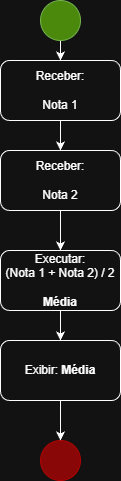

The diagram above was exported from draw.io. Its source (the exported page's mxGraphModel, read from the mxfile embedded in the PNG):
<mxGraphModel dx="1106" dy="615" grid="1" gridSize="10" guides="1" tooltips="1" connect="1" arrows="1" fold="1" page="1" pageScale="1" pageWidth="827" pageHeight="1169" math="0" shadow="0">
  <root>
    <mxCell id="0" />
    <mxCell id="1" parent="0" />
    <mxCell id="KzmOfLPcIA_biS8l23_8-4" edge="1" parent="1" source="KzmOfLPcIA_biS8l23_8-1" style="edgeStyle=orthogonalEdgeStyle;rounded=0;orthogonalLoop=1;jettySize=auto;html=1;" target="KzmOfLPcIA_biS8l23_8-3">
      <mxGeometry relative="1" as="geometry" />
    </mxCell>
    <mxCell id="KzmOfLPcIA_biS8l23_8-1" parent="1" style="ellipse;whiteSpace=wrap;html=1;aspect=fixed;fillColor=#60a917;fontColor=#ffffff;strokeColor=#2D7600;" value="" vertex="1">
      <mxGeometry height="40" width="40" x="400" y="40" as="geometry" />
    </mxCell>
    <mxCell id="KzmOfLPcIA_biS8l23_8-2" parent="1" style="ellipse;whiteSpace=wrap;html=1;aspect=fixed;fillColor=light-dark(#60A917,#890707);fontColor=#ffffff;strokeColor=light-dark(#2D7600,#B10202);" value="" vertex="1">
      <mxGeometry height="40" width="40" x="400" y="480" as="geometry" />
    </mxCell>
    <mxCell id="KzmOfLPcIA_biS8l23_8-6" edge="1" parent="1" source="KzmOfLPcIA_biS8l23_8-3" style="edgeStyle=orthogonalEdgeStyle;rounded=0;orthogonalLoop=1;jettySize=auto;html=1;" target="KzmOfLPcIA_biS8l23_8-5" value="">
      <mxGeometry relative="1" as="geometry" />
    </mxCell>
    <mxCell id="KzmOfLPcIA_biS8l23_8-3" parent="1" style="rounded=1;whiteSpace=wrap;html=1;" value="Receber:&lt;br&gt;&lt;br&gt;Nota 1" vertex="1">
      <mxGeometry height="60" width="120" x="360" y="100" as="geometry" />
    </mxCell>
    <mxCell id="KzmOfLPcIA_biS8l23_8-8" edge="1" parent="1" source="KzmOfLPcIA_biS8l23_8-5" style="edgeStyle=orthogonalEdgeStyle;rounded=0;orthogonalLoop=1;jettySize=auto;html=1;" target="KzmOfLPcIA_biS8l23_8-7" value="">
      <mxGeometry relative="1" as="geometry" />
    </mxCell>
    <mxCell id="KzmOfLPcIA_biS8l23_8-5" parent="1" style="whiteSpace=wrap;html=1;rounded=1;" value="Receber:&lt;br&gt;&lt;br&gt;&lt;div&gt;Nota 2&lt;/div&gt;" vertex="1">
      <mxGeometry height="60" width="120" x="360" y="190" as="geometry" />
    </mxCell>
    <mxCell id="KzmOfLPcIA_biS8l23_8-10" edge="1" parent="1" source="KzmOfLPcIA_biS8l23_8-7" style="edgeStyle=orthogonalEdgeStyle;rounded=0;orthogonalLoop=1;jettySize=auto;html=1;" target="KzmOfLPcIA_biS8l23_8-9" value="">
      <mxGeometry relative="1" as="geometry" />
    </mxCell>
    <mxCell id="KzmOfLPcIA_biS8l23_8-7" parent="1" style="whiteSpace=wrap;html=1;rounded=1;" value="Executar:&lt;br&gt;(Nota 1 + Nota 2) / 2&lt;br&gt;&lt;br&gt;&lt;b&gt;Média&lt;/b&gt;" vertex="1">
      <mxGeometry height="60" width="120" x="360" y="290" as="geometry" />
    </mxCell>
    <mxCell id="KzmOfLPcIA_biS8l23_8-11" edge="1" parent="1" source="KzmOfLPcIA_biS8l23_8-9" style="edgeStyle=orthogonalEdgeStyle;rounded=0;orthogonalLoop=1;jettySize=auto;html=1;" target="KzmOfLPcIA_biS8l23_8-2">
      <mxGeometry relative="1" as="geometry">
        <mxPoint x="420" y="460" as="targetPoint" />
      </mxGeometry>
    </mxCell>
    <mxCell id="KzmOfLPcIA_biS8l23_8-9" parent="1" style="whiteSpace=wrap;html=1;rounded=1;" value="Exibir: &lt;b&gt;Média&lt;/b&gt;" vertex="1">
      <mxGeometry height="60" width="120" x="360" y="380" as="geometry" />
    </mxCell>
  </root>
</mxGraphModel>